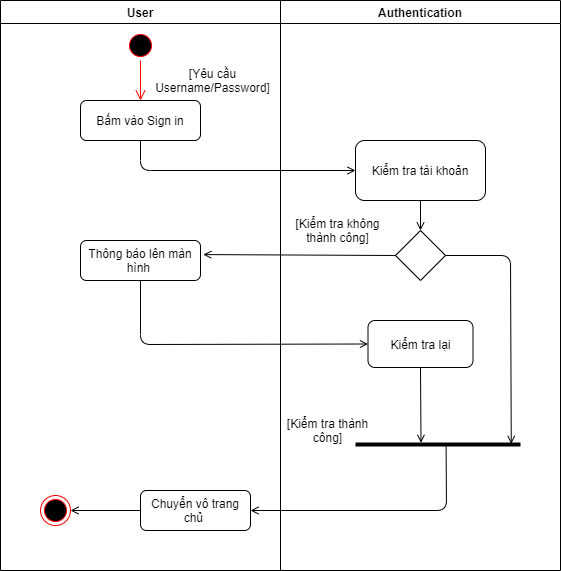

The diagram above was exported from draw.io. Its source (the exported page's mxGraphModel, read from the mxfile embedded in the PNG):
<mxGraphModel dx="1038" dy="489" grid="1" gridSize="10" guides="1" tooltips="1" connect="1" arrows="1" fold="1" page="1" pageScale="1" pageWidth="1169" pageHeight="826" background="none" math="0" shadow="0">
  <root>
    <mxCell id="0" />
    <mxCell id="1" parent="0" />
    <mxCell id="2" value="User" style="swimlane;whiteSpace=wrap" parent="1" vertex="1">
      <mxGeometry x="290" y="80" width="280" height="570" as="geometry" />
    </mxCell>
    <mxCell id="BEQ3gSsbW0DPy0Gkrj50-41" value="" style="ellipse;html=1;shape=startState;fillColor=#000000;strokeColor=#ff0000;" parent="2" vertex="1">
      <mxGeometry x="125" y="30" width="30" height="30" as="geometry" />
    </mxCell>
    <mxCell id="BEQ3gSsbW0DPy0Gkrj50-42" value="" style="edgeStyle=orthogonalEdgeStyle;html=1;verticalAlign=bottom;endArrow=open;endSize=8;strokeColor=#ff0000;" parent="2" source="BEQ3gSsbW0DPy0Gkrj50-41" edge="1">
      <mxGeometry relative="1" as="geometry">
        <mxPoint x="140" y="100" as="targetPoint" />
      </mxGeometry>
    </mxCell>
    <mxCell id="BEQ3gSsbW0DPy0Gkrj50-43" value="Bấm vào Sign in" style="rounded=1;whiteSpace=wrap;html=1;" parent="2" vertex="1">
      <mxGeometry x="80" y="100" width="120" height="40" as="geometry" />
    </mxCell>
    <mxCell id="BEQ3gSsbW0DPy0Gkrj50-44" value="[Yêu cầu Username/Password]" style="text;html=1;strokeColor=none;fillColor=none;align=center;verticalAlign=middle;whiteSpace=wrap;rounded=0;" parent="2" vertex="1">
      <mxGeometry x="155" y="70" width="115" height="20" as="geometry" />
    </mxCell>
    <mxCell id="BEQ3gSsbW0DPy0Gkrj50-51" value="Thông báo lên màn hình&amp;nbsp;" style="rounded=1;whiteSpace=wrap;html=1;" parent="2" vertex="1">
      <mxGeometry x="80" y="240" width="120" height="40" as="geometry" />
    </mxCell>
    <mxCell id="BEQ3gSsbW0DPy0Gkrj50-61" value="Chuyển vô trang chủ&amp;nbsp;" style="rounded=1;whiteSpace=wrap;html=1;strokeWidth=1;" parent="2" vertex="1">
      <mxGeometry x="140" y="490" width="110" height="40" as="geometry" />
    </mxCell>
    <mxCell id="hRDB0RQ6lwCbwKX_7YHP-3" value="" style="ellipse;html=1;shape=endState;fillColor=#000000;strokeColor=#ff0000;" vertex="1" parent="2">
      <mxGeometry x="40" y="495" width="30" height="30" as="geometry" />
    </mxCell>
    <mxCell id="hRDB0RQ6lwCbwKX_7YHP-4" value="" style="endArrow=open;html=1;strokeWidth=1;exitX=0;exitY=0.5;exitDx=0;exitDy=0;entryX=1;entryY=0.5;entryDx=0;entryDy=0;endFill=0;" edge="1" parent="2" source="BEQ3gSsbW0DPy0Gkrj50-61" target="hRDB0RQ6lwCbwKX_7YHP-3">
      <mxGeometry width="50" height="50" relative="1" as="geometry">
        <mxPoint x="210" y="600" as="sourcePoint" />
        <mxPoint x="260" y="550" as="targetPoint" />
      </mxGeometry>
    </mxCell>
    <mxCell id="3" value="Authentication" style="swimlane;whiteSpace=wrap;startSize=23;" parent="1" vertex="1">
      <mxGeometry x="570" y="80" width="280" height="570" as="geometry" />
    </mxCell>
    <mxCell id="BEQ3gSsbW0DPy0Gkrj50-46" value="Kiểm tra tài khoản" style="rounded=1;whiteSpace=wrap;html=1;" parent="3" vertex="1">
      <mxGeometry x="75" y="140" width="130" height="60" as="geometry" />
    </mxCell>
    <mxCell id="BEQ3gSsbW0DPy0Gkrj50-47" value="" style="rhombus;whiteSpace=wrap;html=1;" parent="3" vertex="1">
      <mxGeometry x="115" y="230" width="50" height="50" as="geometry" />
    </mxCell>
    <mxCell id="BEQ3gSsbW0DPy0Gkrj50-48" value="" style="endArrow=open;html=1;exitX=0.5;exitY=1;exitDx=0;exitDy=0;entryX=0.5;entryY=0;entryDx=0;entryDy=0;endFill=0;" parent="3" source="BEQ3gSsbW0DPy0Gkrj50-46" target="BEQ3gSsbW0DPy0Gkrj50-47" edge="1">
      <mxGeometry width="50" height="50" relative="1" as="geometry">
        <mxPoint x="-40" y="260" as="sourcePoint" />
        <mxPoint x="80" y="280" as="targetPoint" />
      </mxGeometry>
    </mxCell>
    <mxCell id="BEQ3gSsbW0DPy0Gkrj50-50" value="[Kiểm tra không thành công]" style="text;html=1;strokeColor=none;fillColor=none;align=center;verticalAlign=middle;whiteSpace=wrap;rounded=0;" parent="3" vertex="1">
      <mxGeometry y="220" width="115" height="20" as="geometry" />
    </mxCell>
    <mxCell id="BEQ3gSsbW0DPy0Gkrj50-54" value="Kiểm tra lại" style="rounded=1;whiteSpace=wrap;html=1;" parent="3" vertex="1">
      <mxGeometry x="87.5" y="320" width="105" height="47" as="geometry" />
    </mxCell>
    <mxCell id="BEQ3gSsbW0DPy0Gkrj50-55" value="[Kiểm tra thành công]" style="text;html=1;strokeColor=none;fillColor=none;align=center;verticalAlign=middle;whiteSpace=wrap;rounded=0;" parent="3" vertex="1">
      <mxGeometry x="-10" y="420" width="115" height="20" as="geometry" />
    </mxCell>
    <mxCell id="BEQ3gSsbW0DPy0Gkrj50-58" value="" style="line;strokeWidth=4;fillColor=none;align=left;verticalAlign=middle;spacingTop=-1;spacingLeft=3;spacingRight=3;rotatable=0;labelPosition=right;points=[];portConstraint=eastwest;" parent="3" vertex="1">
      <mxGeometry x="75" y="440" width="165" height="8" as="geometry" />
    </mxCell>
    <mxCell id="BEQ3gSsbW0DPy0Gkrj50-59" value="" style="endArrow=open;html=1;exitX=1;exitY=0.5;exitDx=0;exitDy=0;entryX=0.944;entryY=0.418;entryDx=0;entryDy=0;entryPerimeter=0;endFill=0;" parent="3" source="BEQ3gSsbW0DPy0Gkrj50-47" target="BEQ3gSsbW0DPy0Gkrj50-58" edge="1">
      <mxGeometry width="50" height="50" relative="1" as="geometry">
        <mxPoint x="-30" y="410" as="sourcePoint" />
        <mxPoint x="240" y="410" as="targetPoint" />
        <Array as="points">
          <mxPoint x="230" y="255" />
        </Array>
      </mxGeometry>
    </mxCell>
    <mxCell id="BEQ3gSsbW0DPy0Gkrj50-60" value="" style="endArrow=open;html=1;exitX=0.5;exitY=1;exitDx=0;exitDy=0;entryX=0.397;entryY=0.286;entryDx=0;entryDy=0;entryPerimeter=0;endFill=0;" parent="3" source="BEQ3gSsbW0DPy0Gkrj50-54" target="BEQ3gSsbW0DPy0Gkrj50-58" edge="1">
      <mxGeometry width="50" height="50" relative="1" as="geometry">
        <mxPoint x="-30" y="410" as="sourcePoint" />
        <mxPoint x="139" y="443" as="targetPoint" />
      </mxGeometry>
    </mxCell>
    <mxCell id="BEQ3gSsbW0DPy0Gkrj50-45" value="" style="endArrow=open;html=1;exitX=0.5;exitY=1;exitDx=0;exitDy=0;endFill=0;entryX=0;entryY=0.5;entryDx=0;entryDy=0;" parent="1" source="BEQ3gSsbW0DPy0Gkrj50-43" target="BEQ3gSsbW0DPy0Gkrj50-46" edge="1">
      <mxGeometry width="50" height="50" relative="1" as="geometry">
        <mxPoint x="530" y="340" as="sourcePoint" />
        <mxPoint x="630" y="250" as="targetPoint" />
        <Array as="points">
          <mxPoint x="430" y="250" />
        </Array>
      </mxGeometry>
    </mxCell>
    <mxCell id="BEQ3gSsbW0DPy0Gkrj50-49" value="" style="endArrow=open;html=1;exitX=0;exitY=0.5;exitDx=0;exitDy=0;entryX=1.023;entryY=0.352;entryDx=0;entryDy=0;entryPerimeter=0;endFill=0;" parent="1" source="BEQ3gSsbW0DPy0Gkrj50-47" target="BEQ3gSsbW0DPy0Gkrj50-51" edge="1">
      <mxGeometry width="50" height="50" relative="1" as="geometry">
        <mxPoint x="530" y="340" as="sourcePoint" />
        <mxPoint x="510" y="335" as="targetPoint" />
      </mxGeometry>
    </mxCell>
    <mxCell id="BEQ3gSsbW0DPy0Gkrj50-56" value="" style="endArrow=open;html=1;exitX=0.5;exitY=1;exitDx=0;exitDy=0;entryX=0;entryY=0.5;entryDx=0;entryDy=0;endFill=0;" parent="1" source="BEQ3gSsbW0DPy0Gkrj50-51" target="BEQ3gSsbW0DPy0Gkrj50-54" edge="1">
      <mxGeometry width="50" height="50" relative="1" as="geometry">
        <mxPoint x="540" y="490" as="sourcePoint" />
        <mxPoint x="590" y="440" as="targetPoint" />
        <Array as="points">
          <mxPoint x="430" y="424" />
        </Array>
      </mxGeometry>
    </mxCell>
    <mxCell id="BEQ3gSsbW0DPy0Gkrj50-62" value="" style="endArrow=open;html=1;exitX=0.549;exitY=0.575;exitDx=0;exitDy=0;exitPerimeter=0;entryX=1;entryY=0.5;entryDx=0;entryDy=0;endFill=0;" parent="1" source="BEQ3gSsbW0DPy0Gkrj50-58" target="BEQ3gSsbW0DPy0Gkrj50-61" edge="1">
      <mxGeometry width="50" height="50" relative="1" as="geometry">
        <mxPoint x="400" y="480" as="sourcePoint" />
        <mxPoint x="450" y="430" as="targetPoint" />
        <Array as="points">
          <mxPoint x="736" y="590" />
        </Array>
      </mxGeometry>
    </mxCell>
  </root>
</mxGraphModel>